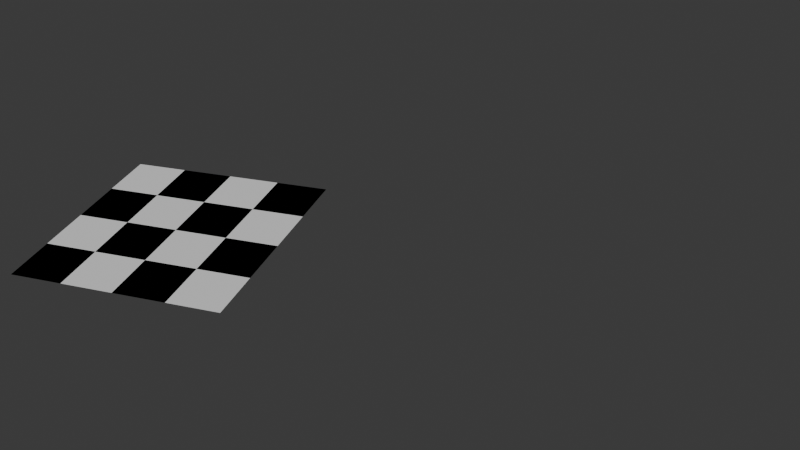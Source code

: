 # Source: main.blend  (saved by Blender 4.1.24; exported with 4.5.12 LTS)
import bpy
from mathutils import Matrix  # noqa: F401  (used for matrix-valued properties, if any)

bpy.ops.wm.read_factory_settings(use_empty=True)
scene = bpy.context.scene
scene.name = 'Scene'

# ---- collections
col_collection = bpy.data.collections.new('Collection'); scene.collection.children.link(col_collection)

# ---- materials (node trees are filled in below, after node groups)
mat_material = bpy.data.materials.new('Material')
mat_material.alpha_threshold = 0.0
mat_material.use_transparent_shadow = False
mat_material.roughness = 0.5
mat_material.line_color = (0.0, 0.0, 0.0, 1.0)

# ---- material node trees
mat_material.use_nodes = True; mat_material.node_tree.nodes.clear()
_N = mat_material.node_tree.nodes; _L = mat_material.node_tree.links
n0 = _N.new('ShaderNodeOutputMaterial'); n0.name = 'Material Output'; n0.location = (1006, 316)
n1 = _N.new('ShaderNodeNewGeometry'); n1.name = '几何数据'; n1.location = (-498, 221)
n2 = _N.new('ShaderNodeSeparateXYZ'); n2.name = '分离 XYZ'; n2.location = (-254, 278)
n3 = _N.new('ShaderNodeMath'); n3.name = '运算.001'; n3.location = (-49, 321)
n3.operation = 'FLOORED_MODULO'
n3.inputs[1].default_value = 1.0
n4 = _N.new('ShaderNodeMath'); n4.name = '运算.002'; n4.location = (128, 350)
n4.operation = 'GREATER_THAN'
n5 = _N.new('ShaderNodeMix'); n5.name = '混合'; n5.location = (787, 320)
n5.data_type = 'RGBA'
n5.inputs[7].default_value = (0.0, 0.0, 0.0, 1.0)
n6 = _N.new('ShaderNodeMath'); n6.name = '运算.003'; n6.location = (-56, 130)
n6.operation = 'FLOORED_MODULO'
n6.inputs[1].default_value = 1.0
n7 = _N.new('ShaderNodeMath'); n7.name = '运算.004'; n7.location = (131, 147)
n7.operation = 'GREATER_THAN'
n8 = _N.new('ShaderNodeMath'); n8.name = '运算'; n8.location = (347, 223)
n8.operation = 'COMPARE'
n9 = _N.new('ShaderNodeSeparateXYZ'); n9.name = '分离 XYZ.001'; n9.location = (-250, 14)
n10 = _N.new('ShaderNodeMath'); n10.name = '运算.005'; n10.location = (569, 103)
n10.operation = 'MULTIPLY'
_L.new(n1.outputs[0], n2.inputs[0])
_L.new(n3.outputs[0], n4.inputs[0])
_L.new(n10.outputs[0], n5.inputs[0])
_L.new(n5.outputs[2], n0.inputs[0])
_L.new(n2.outputs[0], n3.inputs[0])
_L.new(n6.outputs[0], n7.inputs[0])
_L.new(n2.outputs[1], n6.inputs[0])
_L.new(n4.outputs[0], n8.inputs[0])
_L.new(n7.outputs[0], n8.inputs[1])
_L.new(n1.outputs[1], n9.inputs[0])
_L.new(n8.outputs[0], n10.inputs[0])
_L.new(n9.outputs[2], n10.inputs[1])
n0.is_active_output = True

# ---- world
world_world = bpy.data.worlds.new('World'); scene.world = world_world
world_world.use_nodes = True; world_world.node_tree.nodes.clear()
_N = world_world.node_tree.nodes; _L = world_world.node_tree.links
n0 = _N.new('ShaderNodeOutputWorld'); n0.name = 'World Output'; n0.location = (300, 300)
n1 = _N.new('ShaderNodeBackground'); n1.name = 'Background'; n1.location = (10, 300)
n1.inputs[0].default_value = (0.05058, 0.05058, 0.05058, 1.0)
_L.new(n1.outputs[0], n0.inputs[0])
n0.is_active_output = True
world_world.color = (0.05088, 0.05088, 0.05088)
world_world.use_sun_shadow = False
world_world.sun_shadow_jitter_overblur = 0.0

# ---- cameras
cam_camera = bpy.data.cameras.new('Camera')
cam_camera.ortho_scale = 7.314
cam_camera.show_name = True
cam_camera_001 = bpy.data.cameras.new('Camera.001')
cam_camera_001.clip_end = 100.0
cam_camera_001.ortho_scale = 7.314
cam_camera_001.show_name = True
cam_camera_002 = bpy.data.cameras.new('Camera.002')
cam_camera_002.clip_end = 100.0
cam_camera_002.ortho_scale = 7.314
cam_camera_002.show_name = True

# ---- meshes
me_cube = bpy.data.meshes.new('Cube')
me_cube.from_pydata([(1.0, 1.0, 1.0), (1.0, 1.0, -1.0), (1.0, -1.0, 1.0), (1.0, -1.0, -1.0), (-1.0, 1.0, 1.0), (-1.0, 1.0, -1.0), (-1.0, -1.0, 1.0), (-1.0, -1.0, -1.0)], [], [(0, 4, 6, 2), (3, 2, 6, 7), (7, 6, 4, 5), (5, 1, 3, 7), (1, 0, 2, 3), (5, 4, 0, 1)])
_uv = me_cube.uv_layers.new(name='UVMap')
_uv.uv.foreach_set('vector', [0.625, 0.5, 0.875, 0.5, 0.875, 0.75, 0.625, 0.75, 0.375, 0.75, 0.625, 0.75, 0.625, 1.0, 0.375, 1.0, 0.375, 0.0, 0.625, 0.0, 0.625, 0.25, 0.375, 0.25, 0.125, 0.5, 0.375, 0.5, 0.375, 0.75, 0.125, 0.75, 0.375, 0.5, 0.625, 0.5, 0.625, 0.75, 0.375, 0.75, 0.375, 0.25, 0.625, 0.25, 0.625, 0.5, 0.375, 0.5])
me_cube.materials.append(mat_material)
me_cube.use_mirror_vertex_groups = False
me_cube.update()

# ---- objects
ob_cube = bpy.data.objects.new('Cube', me_cube)
ob_camera_1 = bpy.data.objects.new('Camera 1', cam_camera)
ob_camera_2 = bpy.data.objects.new('Camera 2', cam_camera_001)
ob_camera_3 = bpy.data.objects.new('Camera 3', cam_camera_002)

# ---- transforms, parenting, visibility, modifiers, constraints
ob_cube.location = (0.0, 0.0, 0.0)
ob_cube.scale = (1.0, 1.0, 1e-07)
ob_cube.lock_rotations_4d = False
ob_cube.empty_display_type = 'ARROWS'
ob_cube.lineart.crease_threshold = 0.0
ob_camera_1.location = (5.136, -6.926, 4.958)
ob_camera_1.rotation_euler = (1.025, 0.06565, 0.3683)
ob_camera_1.lock_rotations_4d = False
ob_camera_1.empty_display_type = 'ARROWS'
ob_camera_1.color = (0.0, 0.0, 0.0, 0.0)
ob_camera_1.display_type = 'WIRE'
ob_camera_1.lineart.crease_threshold = 0.0
ob_camera_2.location = (2.008, -6.926, 4.958)
ob_camera_2.rotation_euler = (1.025, 0.06565, 0.3683)
ob_camera_2.lock_rotations_4d = False
ob_camera_2.empty_display_type = 'ARROWS'
ob_camera_2.color = (0.0, 0.0, 0.0, 0.0)
ob_camera_2.display_type = 'WIRE'
ob_camera_2.lineart.crease_threshold = 0.0
ob_camera_3.location = (-1.22, -6.926, 4.958)
ob_camera_3.rotation_euler = (1.025, 0.06565, -0.1539)
ob_camera_3.lock_rotations_4d = False
ob_camera_3.empty_display_type = 'ARROWS'
ob_camera_3.color = (0.0, 0.0, 0.0, 0.0)
ob_camera_3.display_type = 'WIRE'
ob_camera_3.lineart.crease_threshold = 0.0

# ---- collection membership
col_collection.objects.link(ob_cube)
col_collection.objects.link(ob_camera_1)
col_collection.objects.link(ob_camera_2)
col_collection.objects.link(ob_camera_3)

# ---- scene / render settings (as saved in the file)
scene.camera = ob_camera_1
scene.frame_start = 1; scene.frame_end = 250; scene.frame_set(0)
scene.render.engine = 'BLENDER_EEVEE_NEXT'
scene.cycles.sampling_pattern = 'TABULATED_SOBOL'
scene.eevee.ray_tracing_options.trace_max_roughness = 0.0
bpy.context.view_layer.update()

# ---- added for rendering (the .blend has no usable light): sun
light_auto_sun = bpy.data.lights.new('AutoSun', 'SUN')
light_auto_sun.energy = 3.0
light_auto_sun.angle = 0.0523599
ob_auto_sun = bpy.data.objects.new('AutoSun', light_auto_sun)
scene.collection.objects.link(ob_auto_sun)
ob_auto_sun.rotation_euler = (0.872665, 0.174533, 0.523599)
bpy.context.view_layer.update()
